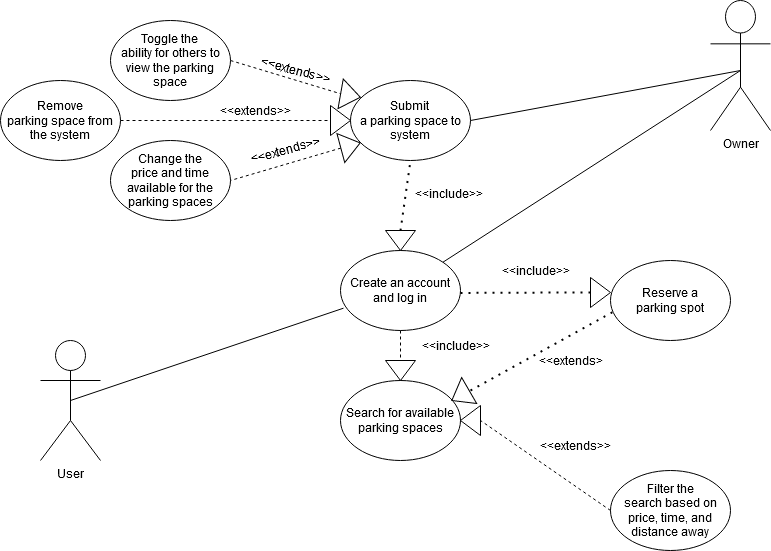

The diagram above was exported from draw.io. Its source (the exported page's mxGraphModel, read from the mxfile embedded in the PNG):
<mxGraphModel dx="1172" dy="739" grid="0" gridSize="10" guides="1" tooltips="1" connect="1" arrows="1" fold="1" page="1" pageScale="1" pageWidth="850" pageHeight="1100" math="0" shadow="0">
  <root>
    <mxCell id="0" />
    <mxCell id="1" parent="0" />
    <mxCell id="g3HUafJBzpGzWnhkqNGC-1" value="Create an account and log in" style="ellipse;whiteSpace=wrap;html=1;" parent="1" vertex="1">
      <mxGeometry x="350" y="350" width="120" height="80" as="geometry" />
    </mxCell>
    <mxCell id="g3HUafJBzpGzWnhkqNGC-2" value="&lt;div&gt;Submit &lt;br&gt;&lt;/div&gt;&lt;div&gt;a parking space to system&lt;/div&gt;" style="ellipse;whiteSpace=wrap;html=1;" parent="1" vertex="1">
      <mxGeometry x="360" y="180" width="120" height="80" as="geometry" />
    </mxCell>
    <mxCell id="g3HUafJBzpGzWnhkqNGC-5" value="Search for available parking spaces" style="ellipse;whiteSpace=wrap;html=1;" parent="1" vertex="1">
      <mxGeometry x="350" y="480" width="120" height="80" as="geometry" />
    </mxCell>
    <mxCell id="g3HUafJBzpGzWnhkqNGC-6" value="&lt;div&gt;Reserve a&lt;/div&gt;&lt;div&gt; parking spot&lt;/div&gt;" style="ellipse;whiteSpace=wrap;html=1;" parent="1" vertex="1">
      <mxGeometry x="620" y="360" width="120" height="80" as="geometry" />
    </mxCell>
    <mxCell id="g3HUafJBzpGzWnhkqNGC-7" value="&lt;div&gt;Owner&lt;/div&gt;" style="shape=umlActor;verticalLabelPosition=bottom;verticalAlign=top;html=1;outlineConnect=0;" parent="1" vertex="1">
      <mxGeometry x="720" y="100" width="60" height="130" as="geometry" />
    </mxCell>
    <mxCell id="g3HUafJBzpGzWnhkqNGC-8" value="User" style="shape=umlActor;verticalLabelPosition=bottom;verticalAlign=top;html=1;outlineConnect=0;" parent="1" vertex="1">
      <mxGeometry x="50" y="440" width="60" height="120" as="geometry" />
    </mxCell>
    <mxCell id="g3HUafJBzpGzWnhkqNGC-17" value="&lt;div&gt;&lt;font style=&quot;font-size: 12px&quot;&gt;Toggle the &lt;br&gt;&lt;/font&gt;&lt;/div&gt;&lt;div&gt;&lt;font style=&quot;font-size: 12px&quot;&gt;ability for others to view the parking space&lt;/font&gt;&lt;/div&gt;" style="ellipse;whiteSpace=wrap;html=1;" parent="1" vertex="1">
      <mxGeometry x="120" y="120" width="120" height="80" as="geometry" />
    </mxCell>
    <mxCell id="g3HUafJBzpGzWnhkqNGC-18" value="&lt;div&gt;Change the&lt;/div&gt;&lt;div&gt; price and time available for the parking spaces&lt;/div&gt;" style="ellipse;whiteSpace=wrap;html=1;fontSize=12;" parent="1" vertex="1">
      <mxGeometry x="120" y="240" width="120" height="80" as="geometry" />
    </mxCell>
    <mxCell id="g3HUafJBzpGzWnhkqNGC-19" value="&lt;div&gt;Filter the&lt;/div&gt;&lt;div&gt; search based on price, time, and distance away&lt;/div&gt;" style="ellipse;whiteSpace=wrap;html=1;fontSize=12;" parent="1" vertex="1">
      <mxGeometry x="620" y="570" width="120" height="80" as="geometry" />
    </mxCell>
    <mxCell id="g3HUafJBzpGzWnhkqNGC-20" value="" style="endArrow=none;dashed=1;html=1;rounded=0;fontSize=12;entryX=1;entryY=0.5;entryDx=0;entryDy=0;exitX=0;exitY=0.5;exitDx=0;exitDy=0;" parent="1" source="g3HUafJBzpGzWnhkqNGC-24" target="g3HUafJBzpGzWnhkqNGC-18" edge="1">
      <mxGeometry width="50" height="50" relative="1" as="geometry">
        <mxPoint x="320" y="240" as="sourcePoint" />
        <mxPoint x="270" y="330" as="targetPoint" />
      </mxGeometry>
    </mxCell>
    <mxCell id="g3HUafJBzpGzWnhkqNGC-22" value="" style="triangle;whiteSpace=wrap;html=1;fontSize=12;rotation=10;" parent="1" vertex="1">
      <mxGeometry x="350" y="180" width="20" height="30" as="geometry" />
    </mxCell>
    <mxCell id="g3HUafJBzpGzWnhkqNGC-23" value="" style="endArrow=none;dashed=1;html=1;rounded=0;fontSize=12;exitX=1;exitY=0.5;exitDx=0;exitDy=0;entryX=0;entryY=0.5;entryDx=0;entryDy=0;" parent="1" source="g3HUafJBzpGzWnhkqNGC-17" target="g3HUafJBzpGzWnhkqNGC-22" edge="1">
      <mxGeometry width="50" height="50" relative="1" as="geometry">
        <mxPoint x="240" y="160" as="sourcePoint" />
        <mxPoint x="340" y="190" as="targetPoint" />
      </mxGeometry>
    </mxCell>
    <mxCell id="g3HUafJBzpGzWnhkqNGC-24" value="" style="triangle;whiteSpace=wrap;html=1;fontSize=12;rotation=-15;" parent="1" vertex="1">
      <mxGeometry x="350" y="230" width="20" height="30" as="geometry" />
    </mxCell>
    <mxCell id="g3HUafJBzpGzWnhkqNGC-27" value="&amp;lt;&amp;lt;extends&amp;gt;&amp;gt;" style="text;html=1;align=center;verticalAlign=middle;resizable=0;points=[];autosize=1;strokeColor=none;fillColor=none;fontSize=12;rotation=15;" parent="1" vertex="1">
      <mxGeometry x="260" y="160" width="90" height="20" as="geometry" />
    </mxCell>
    <mxCell id="g3HUafJBzpGzWnhkqNGC-28" value="&amp;lt;&amp;lt;extends&amp;gt;&amp;gt;" style="text;html=1;align=center;verticalAlign=middle;resizable=0;points=[];autosize=1;strokeColor=none;fillColor=none;fontSize=12;rotation=-15;" parent="1" vertex="1">
      <mxGeometry x="250" y="240" width="90" height="20" as="geometry" />
    </mxCell>
    <mxCell id="g3HUafJBzpGzWnhkqNGC-29" value="&amp;lt;&amp;lt;extends&amp;gt;&amp;gt;" style="text;html=1;align=center;verticalAlign=middle;resizable=0;points=[];autosize=1;strokeColor=none;fillColor=none;fontSize=12;" parent="1" vertex="1">
      <mxGeometry x="540" y="535" width="90" height="20" as="geometry" />
    </mxCell>
    <mxCell id="g3HUafJBzpGzWnhkqNGC-31" value="" style="endArrow=none;dashed=1;html=1;rounded=0;fontSize=12;exitX=0;exitY=0.5;exitDx=0;exitDy=0;entryX=0;entryY=0.5;entryDx=0;entryDy=0;" parent="1" source="g3HUafJBzpGzWnhkqNGC-19" target="g3HUafJBzpGzWnhkqNGC-32" edge="1">
      <mxGeometry width="50" height="50" relative="1" as="geometry">
        <mxPoint x="640.3407417371093" y="493.79819045102516" as="sourcePoint" />
        <mxPoint x="600" y="526" as="targetPoint" />
      </mxGeometry>
    </mxCell>
    <mxCell id="g3HUafJBzpGzWnhkqNGC-32" value="" style="triangle;whiteSpace=wrap;html=1;fontSize=12;rotation=-180;" parent="1" vertex="1">
      <mxGeometry x="470" y="505" width="20" height="30" as="geometry" />
    </mxCell>
    <mxCell id="g3HUafJBzpGzWnhkqNGC-49" value="&lt;div&gt;Remove&lt;/div&gt;&lt;div&gt; parking space from the system&lt;/div&gt;" style="ellipse;whiteSpace=wrap;html=1;fontSize=12;" parent="1" vertex="1">
      <mxGeometry x="10" y="180" width="120" height="80" as="geometry" />
    </mxCell>
    <mxCell id="g3HUafJBzpGzWnhkqNGC-50" value="" style="endArrow=none;dashed=1;html=1;rounded=0;fontSize=12;exitX=1;exitY=0.5;exitDx=0;exitDy=0;entryX=0;entryY=0.5;entryDx=0;entryDy=0;" parent="1" source="g3HUafJBzpGzWnhkqNGC-49" target="g3HUafJBzpGzWnhkqNGC-51" edge="1">
      <mxGeometry width="50" height="50" relative="1" as="geometry">
        <mxPoint x="190" y="210" as="sourcePoint" />
        <mxPoint x="260" y="220" as="targetPoint" />
      </mxGeometry>
    </mxCell>
    <mxCell id="g3HUafJBzpGzWnhkqNGC-51" value="" style="triangle;whiteSpace=wrap;html=1;fontSize=12;rotation=0;" parent="1" vertex="1">
      <mxGeometry x="340" y="205" width="20" height="30" as="geometry" />
    </mxCell>
    <mxCell id="g3HUafJBzpGzWnhkqNGC-52" value="&amp;lt;&amp;lt;extends&amp;gt;&amp;gt;" style="text;html=1;align=center;verticalAlign=middle;resizable=0;points=[];autosize=1;strokeColor=none;fillColor=none;fontSize=12;rotation=0;" parent="1" vertex="1">
      <mxGeometry x="220" y="200" width="90" height="20" as="geometry" />
    </mxCell>
    <mxCell id="DsZJAV-bSOHBhASbsOIi-4" value="" style="endArrow=none;html=1;rounded=0;entryX=0.025;entryY=0.721;entryDx=0;entryDy=0;entryPerimeter=0;" parent="1" target="g3HUafJBzpGzWnhkqNGC-1" edge="1">
      <mxGeometry width="50" height="50" relative="1" as="geometry">
        <mxPoint x="80" y="500" as="sourcePoint" />
        <mxPoint x="150" y="460" as="targetPoint" />
        <Array as="points">
          <mxPoint x="80" y="500" />
        </Array>
      </mxGeometry>
    </mxCell>
    <mxCell id="DsZJAV-bSOHBhASbsOIi-9" value="" style="endArrow=none;html=1;rounded=0;exitX=1;exitY=0.5;exitDx=0;exitDy=0;" parent="1" source="g3HUafJBzpGzWnhkqNGC-2" edge="1">
      <mxGeometry width="50" height="50" relative="1" as="geometry">
        <mxPoint x="700" y="220" as="sourcePoint" />
        <mxPoint x="750" y="170" as="targetPoint" />
      </mxGeometry>
    </mxCell>
    <mxCell id="DsZJAV-bSOHBhASbsOIi-10" value="" style="endArrow=none;html=1;rounded=0;exitX=1;exitY=0;exitDx=0;exitDy=0;" parent="1" source="g3HUafJBzpGzWnhkqNGC-1" edge="1">
      <mxGeometry width="50" height="50" relative="1" as="geometry">
        <mxPoint x="470" y="330" as="sourcePoint" />
        <mxPoint x="750" y="170" as="targetPoint" />
      </mxGeometry>
    </mxCell>
    <mxCell id="DsZJAV-bSOHBhASbsOIi-12" value="" style="endArrow=none;dashed=1;html=1;rounded=0;fontSize=12;entryX=0.5;entryY=0;entryDx=0;entryDy=0;startArrow=none;" parent="1" target="g3HUafJBzpGzWnhkqNGC-5" edge="1">
      <mxGeometry width="50" height="50" relative="1" as="geometry">
        <mxPoint x="410" y="460" as="sourcePoint" />
        <mxPoint x="420" y="458.67" as="targetPoint" />
      </mxGeometry>
    </mxCell>
    <mxCell id="DsZJAV-bSOHBhASbsOIi-15" value="&amp;lt;&amp;lt;include&amp;gt;&amp;gt;" style="text;html=1;align=center;verticalAlign=middle;resizable=0;points=[];autosize=1;strokeColor=none;fillColor=none;fontSize=12;" parent="1" vertex="1">
      <mxGeometry x="425" y="435" width="80" height="20" as="geometry" />
    </mxCell>
    <mxCell id="DsZJAV-bSOHBhASbsOIi-16" value="" style="triangle;whiteSpace=wrap;html=1;fontSize=12;rotation=90;" parent="1" vertex="1">
      <mxGeometry x="400" y="455" width="20" height="30" as="geometry" />
    </mxCell>
    <mxCell id="DsZJAV-bSOHBhASbsOIi-17" value="" style="endArrow=none;dashed=1;html=1;rounded=0;fontSize=12;exitX=0.5;exitY=1;exitDx=0;exitDy=0;" parent="1" source="g3HUafJBzpGzWnhkqNGC-1" edge="1">
      <mxGeometry width="50" height="50" relative="1" as="geometry">
        <mxPoint x="410" y="430" as="sourcePoint" />
        <mxPoint x="410" y="460" as="targetPoint" />
      </mxGeometry>
    </mxCell>
    <mxCell id="DsZJAV-bSOHBhASbsOIi-24" value="&amp;lt;&amp;lt;extends&amp;gt;" style="text;html=1;align=center;verticalAlign=middle;resizable=0;points=[];autosize=1;strokeColor=none;fillColor=none;fontSize=12;" parent="1" vertex="1">
      <mxGeometry x="540" y="450" width="80" height="20" as="geometry" />
    </mxCell>
    <mxCell id="DsZJAV-bSOHBhASbsOIi-28" value="" style="endArrow=none;dashed=1;html=1;dashPattern=1 3;strokeWidth=2;rounded=0;" parent="1" edge="1">
      <mxGeometry width="50" height="50" relative="1" as="geometry">
        <mxPoint x="480" y="490" as="sourcePoint" />
        <mxPoint x="625" y="410" as="targetPoint" />
      </mxGeometry>
    </mxCell>
    <mxCell id="DsZJAV-bSOHBhASbsOIi-29" value="" style="triangle;whiteSpace=wrap;html=1;fontSize=12;rotation=-210;" parent="1" vertex="1">
      <mxGeometry x="460" y="480" width="20" height="30" as="geometry" />
    </mxCell>
    <mxCell id="DsZJAV-bSOHBhASbsOIi-32" value="&amp;lt;&amp;lt;include&amp;gt;&amp;gt;" style="text;html=1;align=center;verticalAlign=middle;resizable=0;points=[];autosize=1;strokeColor=none;fillColor=none;fontSize=12;" parent="1" vertex="1">
      <mxGeometry x="505" y="360" width="80" height="20" as="geometry" />
    </mxCell>
    <mxCell id="DsZJAV-bSOHBhASbsOIi-37" value="" style="triangle;whiteSpace=wrap;html=1;fontSize=12;rotation=0;" parent="1" vertex="1">
      <mxGeometry x="600" y="377" width="20" height="30" as="geometry" />
    </mxCell>
    <mxCell id="DsZJAV-bSOHBhASbsOIi-38" value="" style="endArrow=none;dashed=1;html=1;dashPattern=1 3;strokeWidth=2;rounded=0;entryX=0;entryY=0.5;entryDx=0;entryDy=0;" parent="1" target="DsZJAV-bSOHBhASbsOIi-37" edge="1">
      <mxGeometry width="50" height="50" relative="1" as="geometry">
        <mxPoint x="470" y="392.43000000000006" as="sourcePoint" />
        <mxPoint x="620.3599999999999" y="391.03999999999996" as="targetPoint" />
        <Array as="points">
          <mxPoint x="580" y="392" />
        </Array>
      </mxGeometry>
    </mxCell>
    <mxCell id="lBqPRgd5ta3pDdvbYVpm-4" value="" style="endArrow=none;dashed=1;html=1;dashPattern=1 3;strokeWidth=2;rounded=0;entryX=0.5;entryY=1;entryDx=0;entryDy=0;exitX=0;exitY=0.5;exitDx=0;exitDy=0;" edge="1" parent="1" source="lBqPRgd5ta3pDdvbYVpm-5" target="g3HUafJBzpGzWnhkqNGC-2">
      <mxGeometry width="50" height="50" relative="1" as="geometry">
        <mxPoint x="413" y="326" as="sourcePoint" />
        <mxPoint x="350" y="300" as="targetPoint" />
      </mxGeometry>
    </mxCell>
    <mxCell id="lBqPRgd5ta3pDdvbYVpm-5" value="" style="triangle;whiteSpace=wrap;html=1;fontSize=12;rotation=90;" vertex="1" parent="1">
      <mxGeometry x="400" y="325" width="20" height="30" as="geometry" />
    </mxCell>
    <mxCell id="lBqPRgd5ta3pDdvbYVpm-8" value="&amp;lt;&amp;lt;include&amp;gt;&amp;gt;" style="text;html=1;align=center;verticalAlign=middle;resizable=0;points=[];autosize=1;strokeColor=none;fillColor=none;fontSize=12;" vertex="1" parent="1">
      <mxGeometry x="418" y="283" width="80" height="20" as="geometry" />
    </mxCell>
  </root>
</mxGraphModel>